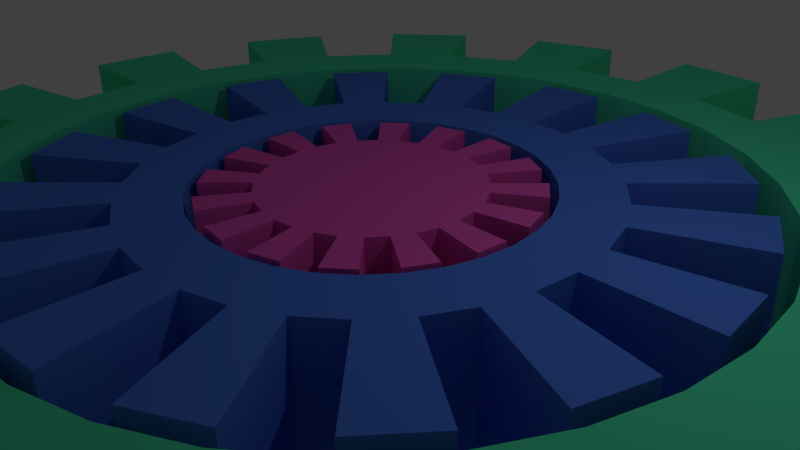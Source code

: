 # Source: gears1.blend  (saved by Blender 2.69.0; exported with 4.5.12 LTS)
import bpy
from mathutils import Matrix  # noqa: F401  (used for matrix-valued properties, if any)

bpy.ops.wm.read_factory_settings(use_empty=True)
scene = bpy.context.scene
scene.name = 'Scene'

# ---- collections
col_collection_1 = bpy.data.collections.new('Collection 1'); scene.collection.children.link(col_collection_1)

# ---- materials (node trees are filled in below, after node groups)
mat_pinktransparent = bpy.data.materials.new('PinkTransparent')
mat_pinktransparent.alpha_threshold = 0.0
mat_pinktransparent.use_transparent_shadow = False
mat_pinktransparent.diffuse_color = (0.8, 0.1067, 0.5327, 1.0)
mat_pinktransparent.specular_color = (0.9092, 1.0, 0.1106)
mat_pinktransparent.roughness = 0.5
mat_pinktransparent.specular_intensity = 0.4895
mat_pinktransparent.line_color = (0.0, 0.0, 0.0, 0.4737)
mat_bluetransparent = bpy.data.materials.new('BlueTransparent')
mat_bluetransparent.alpha_threshold = 0.0
mat_bluetransparent.use_transparent_shadow = False
mat_bluetransparent.diffuse_color = (0.08152, 0.2107, 0.8, 1.0)
mat_bluetransparent.roughness = 0.5
mat_bluetransparent.line_color = (0.0, 0.0, 0.0, 0.6)
mat_seagreentransparent = bpy.data.materials.new('SeaGreenTransparent')
mat_seagreentransparent.alpha_threshold = 0.0
mat_seagreentransparent.use_transparent_shadow = False
mat_seagreentransparent.diffuse_color = (0.08287, 0.8, 0.4369, 1.0)
mat_seagreentransparent.roughness = 0.5
mat_seagreentransparent.line_color = (0.0, 0.0, 0.0, 0.4105)

# ---- material node trees

# ---- world
world_world = bpy.data.worlds.new('World'); scene.world = world_world
world_world.color = (0.05088, 0.05088, 0.05088)
world_world.use_sun_shadow = False
world_world.sun_shadow_jitter_overblur = 0.0
world_world.cycles.sampling_method = 'MANUAL'
world_world.cycles.sample_map_resolution = 256

# ---- cameras
cam_camera = bpy.data.cameras.new('Camera')
cam_camera.clip_end = 100.0
cam_camera.lens = 35.0
cam_camera.sensor_width = 32.0
cam_camera.sensor_height = 18.0
cam_camera.ortho_scale = 7.314
cam_camera.dof.focus_distance = 0.0
cam_camera.dof.aperture_fstop = 128.0

# ---- lights
light_lamp = bpy.data.lights.new('Lamp', 'POINT')
light_lamp.transmission_factor = 0.0
light_lamp.cutoff_distance = 30.0
light_lamp.energy = 100.0
light_lamp.shadow_buffer_clip_start = 1.001
light_lamp.shadow_soft_size = 0.1
light_lamp.shadow_maximum_resolution = 0.006
light_lamp.use_absolute_resolution = True
light_lamp.cycles.use_multiple_importance_sampling = False

# ---- meshes
me_cylinder_002 = bpy.data.meshes.new('Cylinder.002')
me_cylinder_002.from_pydata([(0.0, 1.0, -1.0), (0.0, 1.0, 1.0), (0.1951, 0.9808, -1.0), (0.1951, 0.9808, 1.0), (0.3827, 0.9239, -1.0), (0.3827, 0.9239, 1.0), (0.5556, 0.8315, -1.0), (0.5556, 0.8315, 1.0), (0.7071, 0.7071, -1.0), (0.7071, 0.7071, 1.0), (0.8315, 0.5556, -1.0), (0.8315, 0.5556, 1.0), (0.9239, 0.3827, -1.0), (0.9239, 0.3827, 1.0), (0.9808, 0.1951, -1.0), (0.9808, 0.1951, 1.0), (1.0, 7.55e-08, -1.0), (1.0, 7.55e-08, 1.0), (0.9808, -0.1951, -1.0), (0.9808, -0.1951, 1.0), (0.9239, -0.3827, -1.0), (0.9239, -0.3827, 1.0), (0.8315, -0.5556, -1.0), (0.8315, -0.5556, 1.0), (0.7071, -0.7071, -1.0), (0.7071, -0.7071, 1.0), (0.5556, -0.8315, -1.0), (0.5556, -0.8315, 1.0), (0.3827, -0.9239, -1.0), (0.3827, -0.9239, 1.0), (0.1951, -0.9808, -1.0), (0.1951, -0.9808, 1.0), (-3.258e-07, -1.0, -1.0), (-3.258e-07, -1.0, 1.0), (-0.1951, -0.9808, -1.0), (-0.1951, -0.9808, 1.0), (-0.3827, -0.9239, -1.0), (-0.3827, -0.9239, 1.0), (-0.5556, -0.8315, -1.0), (-0.5556, -0.8315, 1.0), (-0.7071, -0.7071, -1.0), (-0.7071, -0.7071, 1.0), (-0.8315, -0.5556, -1.0), (-0.8315, -0.5556, 1.0), (-0.9239, -0.3827, -1.0), (-0.9239, -0.3827, 1.0), (-0.9808, -0.1951, -1.0), (-0.9808, -0.1951, 1.0), (-1.0, 9.656e-07, -1.0), (-1.0, 9.656e-07, 1.0), (-0.9808, 0.1951, -1.0), (-0.9808, 0.1951, 1.0), (-0.9239, 0.3827, -1.0), (-0.9239, 0.3827, 1.0), (-0.8315, 0.5556, -1.0), (-0.8315, 0.5556, 1.0), (-0.7071, 0.7071, -1.0), (-0.7071, 0.7071, 1.0), (-0.5556, 0.8315, -1.0), (-0.5556, 0.8315, 1.0), (-0.3827, 0.9239, -1.0), (-0.3827, 0.9239, 1.0), (-0.1951, 0.9808, -1.0), (-0.1951, 0.9808, 1.0), (-2.584e-08, 1.482, -1.0), (-2.584e-08, 1.482, 1.0), (0.2892, 1.454, -1.0), (0.2892, 1.454, 1.0), (0.5673, 1.37, -1.0), (0.5673, 1.37, 1.0), (0.8236, 1.233, -1.0), (0.8236, 1.233, 1.0), (1.048, 1.048, -1.0), (1.048, 1.048, 1.0), (1.233, 0.8236, -1.0), (1.233, 0.8236, 1.0), (1.37, 0.5673, -1.0), (1.37, 0.5673, 1.0), (1.454, 0.2892, -1.0), (1.454, 0.2892, 1.0), (1.482, -4.176e-08, -1.0), (1.482, -4.176e-08, 1.0), (1.454, -0.2892, -1.0), (1.454, -0.2892, 1.0), (1.37, -0.5673, -1.0), (1.37, -0.5673, 1.0), (1.233, -0.8236, -1.0), (1.233, -0.8236, 1.0), (1.048, -1.048, -1.0), (1.048, -1.048, 1.0), (0.8236, -1.233, -1.0), (0.8236, -1.233, 1.0), (0.5673, -1.37, -1.0), (0.5673, -1.37, 1.0), (0.2892, -1.454, -1.0), (0.2892, -1.454, 1.0), (-5.089e-07, -1.482, -1.0), (-5.089e-07, -1.482, 1.0), (-0.2892, -1.454, -1.0), (-0.2892, -1.454, 1.0), (-0.5673, -1.37, -1.0), (-0.5673, -1.37, 1.0), (-0.8236, -1.233, -1.0), (-0.8236, -1.233, 1.0), (-1.048, -1.048, -1.0), (-1.048, -1.048, 1.0), (-1.233, -0.8236, -1.0), (-1.233, -0.8236, 1.0), (-1.37, -0.5673, -1.0), (-1.37, -0.5673, 1.0), (-1.454, -0.2892, -1.0), (-1.454, -0.2892, 1.0), (-1.482, 1.278e-06, -1.0), (-1.482, 1.278e-06, 1.0), (-1.454, 0.2892, -1.0), (-1.454, 0.2892, 1.0), (-1.37, 0.5673, -1.0), (-1.37, 0.5673, 1.0), (-1.233, 0.8236, -1.0), (-1.233, 0.8236, 1.0), (-1.048, 1.048, -1.0), (-1.048, 1.048, 1.0), (-0.8236, 1.233, -1.0), (-0.8236, 1.233, 1.0), (-0.5673, 1.37, -1.0), (-0.5673, 1.37, 1.0), (-0.2892, 1.454, -1.0), (-0.2892, 1.454, 1.0)], [], [(3, 2, 66, 67), (2, 3, 5, 4), (41, 43, 107, 105), (6, 7, 9, 8), (18, 16, 80, 82), (10, 11, 13, 12), (56, 57, 121, 120), (14, 15, 17, 16), (47, 46, 110, 111), (18, 19, 21, 20), (21, 23, 87, 85), (22, 23, 25, 24), (36, 37, 101, 100), (26, 27, 29, 28), (62, 60, 124, 126), (30, 31, 33, 32), (0, 1, 65, 64), (34, 35, 37, 36), (27, 26, 90, 91), (38, 39, 41, 40), (42, 40, 104, 106), (42, 43, 45, 44), (16, 17, 81, 80), (46, 47, 49, 48), (7, 6, 70, 71), (50, 51, 53, 52), (45, 47, 111, 109), (54, 55, 57, 56), (22, 20, 84, 86), (58, 59, 61, 60), (3, 1, 63, 61, 59, 57, 55, 53, 51, 49, 47, 45, 43, 41, 39, 37, 35, 33, 31, 29, 27, 25, 23, 21, 19, 17, 15, 13, 11, 9, 7, 5), (62, 63, 1, 0), (60, 61, 125, 124), (0, 2, 4, 6, 8, 10, 12, 14, 16, 18, 20, 22, 24, 26, 28, 30, 32, 34, 36, 38, 40, 42, 44, 46, 48, 50, 52, 54, 56, 58, 60, 62), (64, 65, 67, 66), (68, 69, 71, 70), (72, 73, 75, 74), (76, 77, 79, 78), (80, 81, 83, 82), (84, 85, 87, 86), (88, 89, 91, 90), (92, 93, 95, 94), (96, 97, 99, 98), (100, 101, 103, 102), (104, 105, 107, 106), (108, 109, 111, 110), (112, 113, 115, 114), (116, 117, 119, 118), (120, 121, 123, 122), (124, 125, 127, 126), (61, 63, 127, 125), (12, 13, 77, 76), (38, 36, 100, 102), (23, 22, 86, 87), (58, 56, 120, 122), (32, 33, 97, 96), (43, 42, 106, 107), (17, 19, 83, 81), (52, 53, 117, 116), (63, 62, 126, 127), (37, 39, 103, 101), (14, 12, 76, 78), (57, 59, 123, 121), (8, 9, 73, 72), (34, 32, 96, 98), (19, 18, 82, 83), (54, 52, 116, 118), (28, 29, 93, 92), (13, 15, 79, 77), (39, 38, 102, 103), (48, 49, 113, 112), (59, 58, 122, 123), (10, 8, 72, 74), (33, 35, 99, 97), (53, 55, 119, 117), (4, 5, 69, 68), (30, 28, 92, 94), (15, 14, 78, 79), (50, 48, 112, 114), (24, 25, 89, 88), (9, 11, 75, 73), (35, 34, 98, 99), (44, 45, 109, 108), (55, 54, 118, 119), (6, 4, 68, 70), (29, 31, 95, 93), (2, 0, 64, 66), (26, 24, 88, 90), (49, 51, 115, 113), (11, 10, 74, 75), (20, 21, 85, 84), (46, 44, 108, 110), (5, 7, 71, 69), (31, 30, 94, 95), (40, 41, 105, 104), (1, 3, 67, 65), (25, 27, 91, 89), (51, 50, 114, 115)])
me_cylinder_002.materials.append(mat_pinktransparent)
me_cylinder_002.use_remesh_preserve_volume = False
me_cylinder_002.use_remesh_preserve_attributes = False
me_cylinder_002.use_mirror_vertex_groups = False
me_cylinder_002.update()
me_cylinder_001 = bpy.data.meshes.new('Cylinder.001')
me_cylinder_001.from_pydata([(0.1951, 0.9808, -1.0), (0.0, 1.0, -1.0), (0.0, 1.0, 1.0), (0.1951, 0.9808, 1.0), (-0.1951, 0.9808, -1.0), (0.0, 1.0, -1.0), (-0.1951, 0.9808, 1.0), (0.1951, 0.9808, 1.0), (-0.1951, 0.9808, -1.0), (-0.3827, 0.9239, -1.0), (0.0, 1.0, 1.0), (-0.3827, 0.9239, 1.0), (0.1951, 0.9808, -1.0), (0.3827, 0.9239, 1.0), (-0.1951, 0.9808, 1.0), (0.3827, 0.9239, -1.0), (-2.787e-08, 1.52, 1.0), (-2.787e-08, 1.52, -1.0), (-0.2966, 1.491, -1.0), (0.3827, 0.9239, 1.0), (0.2966, 1.491, -1.0), (0.2966, 1.491, 1.0), (0.5818, 1.405, 1.0), (-0.2966, 1.491, 1.0), (-0.5556, 0.8315, -1.0), (-0.3827, 0.9239, -1.0), (-0.5556, 0.8315, 1.0), (0.3827, 0.9239, -1.0), (0.5818, 1.405, -1.0), (0.5556, 0.8315, -1.0), (-0.5556, 0.8315, -1.0), (-0.3827, 0.9239, 1.0), (0.5556, 0.8315, 1.0), (-0.7071, 0.7071, -1.0), (-0.5556, 0.8315, 1.0), (-0.5818, 1.405, 1.0), (-0.5818, 1.405, -1.0), (-0.8447, 1.264, -1.0), (-0.7071, 0.7071, 1.0), (0.5556, 0.8315, 1.0), (0.7071, 0.7071, -1.0), (0.1895, 0.7071, -1.0), (0.1434, 0.7211, -1.0), (-0.1434, 0.7211, -1.0), (-0.1895, 0.7071, -1.0), (0.0, 0.7352, -1.0), (-0.8447, 1.264, 1.0), (0.1895, 0.7071, 1.0), (0.7071, 0.7071, 1.0), (0.1434, 0.7211, 1.0), (-0.1895, 0.7071, 1.0), (-0.1434, 0.7211, 1.0), (0.0, 0.7352, 1.0), (0.5556, 0.8315, -1.0), (0.7071, 0.7071, 1.0), (0.2814, 0.6792, -1.0), (0.3036, 0.6674, -1.0), (-0.428, 0.5953, -1.0), (-0.8315, 0.5556, -1.0), (-0.4085, 0.6113, -1.0), (-0.2814, 0.6793, -1.0), (-0.7071, 0.7071, -1.0), (-0.8315, 0.5556, 1.0), (-0.428, 0.5953, 1.0), (-0.4085, 0.6113, 1.0), (-0.2814, 0.6793, 1.0), (0.2814, 0.6792, 1.0), (0.3036, 0.6674, 1.0), (0.8447, 1.264, -1.0), (0.8447, 1.264, 1.0), (1.075, 1.075, 1.0), (0.7071, 0.7071, -1.0), (0.8315, 0.5556, -1.0), (0.4764, 0.5556, -1.0), (0.4085, 0.6113, -1.0), (-0.4764, 0.5556, -1.0), (-0.8315, 0.5556, -1.0), (-0.7071, 0.7071, 1.0), (-0.4764, 0.5556, 1.0), (0.4764, 0.5556, 1.0), (0.8315, 0.5556, 1.0), (0.4085, 0.6113, 1.0), (1.075, 1.075, -1.0), (0.5144, 0.5243, -1.0), (-0.6068, 0.4139, -1.0), (-0.9239, 0.3827, -1.0), (-0.5199, 0.5199, -1.0), (-0.8315, 0.5556, 1.0), (-1.075, 1.075, 1.0), (-1.075, 1.075, -1.0), (-1.264, 0.8447, -1.0), (-0.9239, 0.3827, 1.0), (-0.6068, 0.4139, 1.0), (-0.5199, 0.5199, 1.0), (0.5144, 0.5243, 1.0), (0.8315, 0.5556, 1.0), (0.9239, 0.3827, -1.0), (0.6251, 0.3827, -1.0), (0.6113, 0.4085, -1.0), (0.5199, 0.5199, -1.0), (-0.6113, 0.4085, -1.0), (-0.6251, 0.3827, -1.0), (-1.264, 0.8447, 1.0), (-0.6251, 0.3827, 1.0), (-0.6113, 0.4085, 1.0), (0.6251, 0.3827, 1.0), (0.9239, 0.3827, 1.0), (0.6113, 0.4085, 1.0), (0.5199, 0.5199, 1.0), (0.8315, 0.5556, -1.0), (0.9239, 0.3827, 1.0), (0.64, 0.3547, -1.0), (-0.6969, 0.223, -1.0), (-0.9808, 0.1951, -1.0), (-0.6792, 0.2814, -1.0), (-0.9239, 0.3827, -1.0), (-0.9808, 0.1951, 1.0), (-0.6969, 0.223, 1.0), (-0.6792, 0.2814, 1.0), (0.64, 0.3547, 1.0), (1.264, 0.8447, -1.0), (1.264, 0.8447, 1.0), (1.405, 0.5818, 1.0), (0.9239, 0.3827, -1.0), (0.9808, 0.1951, -1.0), (0.7054, 0.1951, -1.0), (0.6792, 0.2814, -1.0), (-0.7054, 0.1951, -1.0), (-0.9808, 0.1951, -1.0), (-0.9239, 0.3827, 1.0), (-0.7054, 0.1951, 1.0), (0.7054, 0.1951, 1.0), (0.9808, 0.1951, 1.0), (0.6792, 0.2814, 1.0), (1.405, 0.5818, -1.0), (0.7134, 0.1688, -1.0), (-0.7326, 0.02634, -1.0), (-1.0, 9.656e-07, -1.0), (-0.7211, 0.1434, -1.0), (-0.9808, 0.1951, 1.0), (-1.405, 0.5818, 1.0), (-1.405, 0.5818, -1.0), (-1.491, 0.2966, -1.0), (-1.0, 9.656e-07, 1.0), (-0.7326, 0.02634, 1.0), (-0.7211, 0.1434, 1.0), (0.7134, 0.1688, 1.0), (0.9808, 0.1951, 1.0), (1.0, 7.55e-08, -1.0), (0.7352, 1.933e-07, -1.0), (0.7211, 0.1434, -1.0), (-0.7352, 8.478e-07, -1.0), (-1.491, 0.2966, 1.0), (-0.7352, 8.478e-07, 1.0), (0.7352, 1.933e-07, 1.0), (1.0, 7.55e-08, 1.0), (0.7211, 0.1434, 1.0), (0.9808, 0.1951, -1.0), (1.0, 7.55e-08, 1.0), (0.7326, -0.02633, -1.0), (0.7352, 5.551e-08, -1.0), (-0.9808, -0.1951, -1.0), (-0.7211, -0.1434, -1.0), (-0.7134, -0.1688, -1.0), (-0.7352, 7.099e-07, -1.0), (-1.0, 9.656e-07, -1.0), (-0.9808, -0.1951, 1.0), (-0.7134, -0.1688, 1.0), (-0.7211, -0.1434, 1.0), (-0.7352, 7.099e-07, 1.0), (0.7352, 5.551e-08, 1.0), (0.7326, -0.02633, 1.0), (1.491, 0.2966, -1.0), (1.491, 0.2966, 1.0), (1.52, -5.097e-08, 1.0), (1.0, 7.55e-08, -1.0), (0.9808, -0.1951, -1.0), (0.7211, -0.1434, -1.0), (0.7054, -0.1951, -1.0), (-0.7054, -0.1951, -1.0), (-0.9808, -0.1951, -1.0), (-1.0, 9.656e-07, 1.0), (-0.7054, -0.1951, 1.0), (0.9808, -0.1951, 1.0), (0.7211, -0.1434, 1.0), (0.7054, -0.1951, 1.0), (1.52, -5.097e-08, -1.0), (0.6969, -0.223, -1.0), (-0.9239, -0.3827, -1.0), (-0.6793, -0.2814, -1.0), (-0.64, -0.3547, -1.0), (-0.9808, -0.1951, 1.0), (-1.52, 1.302e-06, 1.0), (-1.52, 1.302e-06, -1.0), (-1.491, -0.2966, -1.0), (-0.9239, -0.3827, 1.0), (-0.6793, -0.2814, 1.0), (-0.64, -0.3547, 1.0), (0.6969, -0.223, 1.0), (0.9808, -0.1951, 1.0), (0.9239, -0.3827, -1.0), (0.6251, -0.3827, -1.0), (0.6793, -0.2814, -1.0), (-0.6251, -0.3827, -1.0), (-1.491, -0.2966, 1.0), (-0.6251, -0.3827, 1.0), (0.9239, -0.3827, 1.0), (0.6793, -0.2814, 1.0), (0.6251, -0.3827, 1.0), (0.9808, -0.1951, -1.0), (0.9239, -0.3827, 1.0), (0.6113, -0.4085, -1.0), (0.6068, -0.4139, -1.0), (-0.8315, -0.5556, -1.0), (-0.6113, -0.4085, -1.0), (-0.5199, -0.5199, -1.0), (-0.5144, -0.5243, -1.0), (-0.9239, -0.3827, -1.0), (-0.8315, -0.5556, 1.0), (-0.6113, -0.4085, 1.0), (-0.5144, -0.5243, 1.0), (-0.5199, -0.5199, 1.0), (0.6113, -0.4085, 1.0), (0.6068, -0.4139, 1.0), (1.491, -0.2966, -1.0), (1.491, -0.2966, 1.0), (1.405, -0.5818, 1.0), (0.9239, -0.3827, -1.0), (0.8315, -0.5556, -1.0), (0.5199, -0.5199, -1.0), (0.4764, -0.5556, -1.0), (-0.4764, -0.5556, -1.0), (-0.8315, -0.5556, -1.0), (-0.9239, -0.3827, 1.0), (-0.4764, -0.5556, 1.0), (0.8315, -0.5556, 1.0), (0.5199, -0.5199, 1.0), (0.4764, -0.5556, 1.0), (1.405, -0.5818, -1.0), (0.428, -0.5953, -1.0), (-0.7071, -0.7071, -1.0), (-0.4085, -0.6113, -1.0), (-0.3036, -0.6674, -1.0), (-0.8315, -0.5556, 1.0), (-1.405, -0.5818, 1.0), (-1.405, -0.5818, -1.0), (-1.264, -0.8447, -1.0), (-0.7071, -0.7071, 1.0), (-0.3036, -0.6674, 1.0), (-0.4085, -0.6113, 1.0), (0.428, -0.5953, 1.0), (0.8315, -0.5556, 1.0), (0.7071, -0.7071, -1.0), (0.4085, -0.6113, -1.0), (0.1895, -0.7071, -1.0), (0.2814, -0.6793, -1.0), (-0.2814, -0.6792, -1.0), (-0.1895, -0.7071, -1.0), (-1.264, -0.8447, 1.0), (-0.1895, -0.7071, 1.0), (-0.2814, -0.6792, 1.0), (0.7071, -0.7071, 1.0), (0.4085, -0.6113, 1.0), (0.2814, -0.6793, 1.0), (0.1895, -0.7071, 1.0), (0.8315, -0.5556, -1.0), (0.7071, -0.7071, 1.0), (-0.5556, -0.8315, -1.0), (-0.1434, -0.7211, -1.0), (0.1434, -0.7211, -1.0), (-2.396e-07, -0.7352, -1.0), (-0.7071, -0.7071, -1.0), (-0.5556, -0.8315, 1.0), (-0.1434, -0.7211, 1.0), (0.1434, -0.7211, 1.0), (-2.396e-07, -0.7352, 1.0), (1.264, -0.8447, -1.0), (1.264, -0.8447, 1.0), (1.075, -1.075, 1.0), (0.7071, -0.7071, -1.0), (0.5556, -0.8315, -1.0), (-0.5556, -0.8315, -1.0), (-0.7071, -0.7071, 1.0), (0.5556, -0.8315, 1.0), (1.075, -1.075, -1.0), (-0.3827, -0.9239, -1.0), (-0.5556, -0.8315, 1.0), (-1.075, -1.075, 1.0), (-1.075, -1.075, -1.0), (-0.8447, -1.264, -1.0), (-0.3827, -0.9239, 1.0), (0.5556, -0.8315, 1.0), (0.3827, -0.9239, -1.0), (-0.8447, -1.264, 1.0), (0.3827, -0.9239, 1.0), (0.5556, -0.8315, -1.0), (0.3827, -0.9239, 1.0), (-0.1951, -0.9808, -1.0), (-0.3827, -0.9239, -1.0), (-0.1951, -0.9808, 1.0), (0.8447, -1.264, -1.0), (0.8447, -1.264, 1.0), (0.5818, -1.405, 1.0), (0.3827, -0.9239, -1.0), (0.1951, -0.9808, -1.0), (-0.1951, -0.9808, -1.0), (-0.3827, -0.9239, 1.0), (0.1951, -0.9808, 1.0), (0.5818, -1.405, -1.0), (-3.258e-07, -1.0, -1.0), (-0.1951, -0.9808, 1.0), (-0.5818, -1.405, 1.0), (-0.5818, -1.405, -1.0), (-0.2966, -1.491, -1.0), (-3.258e-07, -1.0, 1.0), (0.1951, -0.9808, 1.0), (0.1951, -0.9808, -1.0), (-0.2966, -1.491, 1.0), (-3.258e-07, -1.0, 1.0), (-3.258e-07, -1.0, -1.0), (0.2966, -1.491, -1.0), (0.2966, -1.491, 1.0), (-5.233e-07, -1.52, 1.0), (-5.233e-07, -1.52, -1.0)], [], [(0, 1, 2, 3), (195, 217, 233), (195, 188, 217), (19, 32, 29, 15), (183, 206, 210), (183, 210, 199), (48, 80, 72, 40), (297, 299, 310), (297, 310, 305), (106, 132, 124, 96), (9, 30, 25), (9, 24, 30), (155, 183, 176, 148), (261, 252, 279), (261, 279, 266), (206, 235, 228, 200), (240, 281, 271), (240, 267, 281), (261, 283, 280, 252), (124, 147, 157), (124, 132, 147), (294, 307, 304, 292), (6, 10, 14), (6, 2, 10), (314, 299, 297, 309), (19, 15, 27), (19, 27, 13), (290, 272, 267, 285), (218, 233, 243), (218, 195, 233), (247, 218, 213, 240), (200, 209, 227), (200, 176, 209), (195, 166, 161, 188), (24, 26, 34), (24, 34, 30), (143, 116, 113, 137), (143, 165, 181), (143, 137, 165), (91, 62, 58, 85), (235, 261, 266), (235, 266, 251), (38, 26, 24, 33), (267, 272, 286), (267, 286, 281), (3, 2, 6), (3, 6, 11), (3, 11, 19), (11, 26, 19), (26, 32, 19), (26, 38, 32), (52, 49, 32), (32, 38, 51, 52), (38, 50, 51), (47, 48, 32, 49), (67, 48, 66), (48, 47, 66), (38, 64, 65), (65, 50, 38), (38, 62, 63, 64), (79, 80, 48, 81), (48, 67, 81), (62, 78, 63), (94, 80, 79), (62, 93, 78), (62, 91, 92, 93), (80, 108, 107), (80, 94, 108), (105, 106, 80, 107), (91, 104, 92), (91, 103, 104), (119, 106, 105), (91, 116, 117, 118), (118, 103, 91), (106, 119, 133), (131, 132, 106, 133), (116, 130, 117), (146, 132, 131), (116, 145, 130), (116, 143, 144, 145), (132, 146, 156), (154, 155, 132, 156), (143, 153, 144), (155, 154, 170), (170, 171, 155), (166, 168, 169), (153, 143, 166, 169), (166, 167, 168), (185, 183, 184), (183, 155, 171, 184), (166, 182, 167), (198, 183, 185), (195, 197, 196), (182, 166, 195, 196), (206, 183, 198, 207), (207, 208, 206), (195, 205, 197), (223, 206, 222), (206, 208, 222), (218, 221, 219), (218, 220, 221), (205, 195, 218, 219), (237, 235, 236), (235, 206, 223, 236), (218, 234, 220), (250, 235, 237), (247, 249, 234, 218), (247, 248, 249), (261, 262, 263), (263, 264, 261), (261, 235, 250, 262), (247, 260, 248), (247, 259, 260), (272, 261, 274, 275), (275, 273, 272), (261, 264, 274), (259, 247, 272, 273), (272, 283, 261), (272, 290, 283), (290, 294, 283), (290, 299, 294), (299, 307, 294), (299, 314, 307), (1, 8, 5), (1, 4, 8), (11, 6, 4, 9), (1, 0, 4), (0, 9, 4), (0, 15, 9), (15, 24, 9), (15, 29, 24), (29, 33, 24), (29, 42, 45), (43, 33, 29, 45), (43, 44, 33), (29, 40, 41, 42), (33, 60, 59), (33, 44, 60), (57, 58, 33, 59), (40, 56, 55), (55, 41, 40), (75, 58, 57), (40, 72, 73, 74), (74, 56, 40), (58, 75, 86), (84, 85, 58, 86), (72, 83, 73), (85, 84, 100), (100, 101, 85), (72, 98, 99), (99, 83, 72), (72, 96, 97, 98), (112, 113, 85, 114), (85, 101, 114), (96, 111, 97), (127, 113, 112), (96, 126, 111), (96, 124, 125, 126), (113, 127, 138), (136, 137, 113, 138), (124, 135, 125), (151, 137, 136), (124, 150, 135), (124, 148, 149, 150), (161, 164, 162), (161, 137, 151, 164), (162, 163, 161), (148, 160, 149), (148, 159, 160), (179, 161, 163), (176, 178, 177), (159, 148, 176, 177), (190, 188, 189), (188, 161, 179, 189), (176, 187, 178), (203, 188, 190), (200, 202, 187, 176), (200, 201, 202), (213, 214, 215), (215, 216, 213), (213, 188, 203, 214), (200, 212, 211), (211, 201, 200), (231, 213, 216), (228, 230, 229), (212, 200, 228, 229), (240, 213, 231, 241), (241, 242, 240), (228, 239, 230), (240, 242, 256), (256, 257, 240), (252, 255, 253), (252, 254, 255), (239, 228, 252, 253), (267, 270, 269, 252), (267, 268, 270), (269, 254, 252), (267, 240, 257, 268), (252, 280, 267), (280, 285, 267), (280, 292, 285), (292, 297, 285), (292, 304, 297), (304, 309, 297), (279, 265, 276, 284), (34, 31, 35, 46), (217, 245, 244, 233), (39, 54, 70, 69), (315, 321, 320, 316), (139, 129, 140, 152), (175, 157, 172, 186), (298, 312, 311, 306), (251, 277, 276, 265), (30, 37, 36, 25), (243, 233, 244, 258), (53, 68, 82, 71), (303, 308, 302, 296), (128, 142, 141, 115), (147, 173, 172, 157), (310, 306, 311, 317), (58, 62, 87), (58, 87, 76), (272, 282, 286), (272, 247, 282), (148, 157, 175), (148, 124, 157), (26, 31, 34), (26, 11, 31), (285, 305, 298), (285, 297, 305), (72, 95, 109), (72, 80, 95), (206, 200, 227), (206, 227, 210), (33, 76, 61), (33, 58, 76), (304, 315, 316), (304, 307, 315), (132, 155, 158), (132, 158, 147), (247, 271, 282), (247, 240, 271), (113, 116, 139), (113, 139, 128), (11, 25, 31), (11, 9, 25), (96, 109, 123), (96, 72, 109), (299, 306, 310), (299, 290, 306), (62, 77, 87), (62, 38, 77), (29, 39, 53), (29, 32, 39), (309, 316, 319), (309, 304, 316), (155, 148, 175), (155, 175, 158), (85, 128, 115), (85, 113, 128), (2, 5, 10), (2, 1, 5), (280, 291, 295), (280, 283, 291), (80, 106, 110), (80, 110, 95), (290, 298, 306), (290, 285, 298), (161, 166, 191), (161, 191, 180), (38, 61, 77), (38, 33, 61), (40, 53, 71), (40, 29, 53), (307, 318, 315), (307, 314, 318), (0, 7, 12), (0, 3, 7), (292, 295, 303), (292, 280, 295), (116, 129, 139), (116, 91, 129), (106, 96, 123), (106, 123, 110), (228, 251, 265), (228, 235, 251), (137, 180, 165), (137, 161, 180), (32, 48, 54), (32, 54, 39), (314, 319, 318), (314, 309, 319), (213, 218, 243), (213, 243, 232), (91, 115, 129), (91, 85, 115), (15, 12, 27), (15, 0, 12), (283, 294, 296), (283, 296, 291), (4, 6, 14), (4, 14, 8), (252, 265, 279), (252, 228, 265), (166, 181, 191), (166, 143, 181), (48, 40, 71), (48, 71, 54), (176, 199, 209), (176, 183, 199), (188, 232, 217), (188, 213, 232), (294, 292, 303), (294, 303, 296), (3, 19, 13), (3, 13, 7), (21, 22, 28, 20), (69, 70, 82, 68), (121, 122, 134, 120), (173, 174, 186, 172), (225, 226, 238, 224), (277, 278, 284, 276), (301, 302, 308, 300), (321, 322, 323, 320), (317, 311, 312, 313), (293, 287, 288, 289), (258, 244, 245, 246), (204, 192, 193, 194), (152, 140, 141, 142), (102, 88, 89, 90), (46, 35, 36, 37), (23, 16, 17, 18), (5, 17, 16, 10), (286, 293, 289, 281), (115, 141, 140, 129), (158, 174, 173, 147), (319, 316, 320, 323), (71, 82, 70, 54), (191, 204, 194, 180), (25, 36, 35, 31), (266, 278, 277, 251), (7, 21, 20, 12), (271, 281, 289, 288), (87, 102, 90, 76), (175, 186, 174, 158), (318, 322, 321, 315), (95, 121, 120, 109), (180, 194, 193, 165), (14, 23, 18, 8), (279, 284, 278, 266), (12, 20, 28, 27), (282, 287, 293, 286), (76, 90, 89, 61), (199, 225, 224, 209), (319, 323, 322, 318), (109, 120, 134, 123), (191, 181, 192, 204), (8, 18, 17, 5), (291, 301, 300, 295), (7, 13, 22, 21), (271, 288, 287, 282), (87, 77, 88, 102), (209, 224, 238, 227), (310, 317, 313, 305), (165, 193, 192, 181), (95, 110, 122, 121), (14, 10, 16, 23), (303, 295, 300, 308), (243, 258, 246, 232), (27, 28, 22, 13), (61, 89, 88, 77), (199, 210, 226, 225), (305, 313, 312, 298), (123, 134, 122, 110), (139, 152, 142, 128), (296, 302, 301, 291), (39, 69, 68, 53), (232, 246, 245, 217), (34, 46, 37, 30), (227, 238, 226, 210), (42, 49, 52, 45), (42, 41, 47, 49), (41, 55, 66, 47), (55, 56, 67, 66), (56, 74, 81, 67), (83, 99, 94, 79), (99, 108, 94), (79, 81, 73, 83), (81, 74, 73), (98, 107, 108, 99), (97, 119, 105, 98), (111, 133, 119, 97), (105, 107, 98), (111, 126, 133), (135, 150, 146, 131), (131, 133, 125, 135), (150, 156, 146), (133, 126, 125), (149, 160, 154, 156), (160, 170, 154), (156, 150, 149), (160, 159, 171, 170), (159, 177, 184, 171), (178, 187, 185, 177), (187, 202, 198, 185), (185, 184, 177), (202, 207, 198), (201, 211, 208, 207), (211, 222, 208), (207, 202, 201), (211, 212, 223, 222), (212, 229, 236, 223), (230, 239, 250, 237), (239, 253, 262, 250), (237, 236, 229, 230), (255, 263, 262, 253), (254, 269, 264, 263), (269, 274, 264), (263, 255, 254), (270, 275, 274, 269), (268, 273, 275, 270), (268, 257, 259, 273), (257, 256, 260, 259), (242, 241, 248, 260), (260, 256, 242), (241, 249, 248), (216, 221, 220, 231), (216, 215, 221), (234, 249, 231, 220), (249, 241, 231), (214, 219, 221, 215), (203, 197, 205, 214), (190, 196, 197, 203), (205, 219, 214), (190, 189, 196), (163, 162, 167, 182), (182, 196, 179, 163), (162, 168, 167), (196, 189, 179), (164, 169, 168, 162), (164, 151, 153, 169), (151, 136, 144, 153), (136, 138, 145, 144), (127, 117, 130, 138), (112, 118, 117, 127), (130, 145, 138), (112, 114, 118), (101, 100, 103, 118), (100, 104, 103), (118, 114, 101), (100, 84, 92, 104), (84, 86, 93, 92), (57, 64, 63, 78), (78, 86, 75, 57), (57, 59, 64), (78, 93, 86), (60, 65, 64, 59), (51, 43, 45, 52), (44, 43, 50, 65), (43, 51, 50), (65, 60, 44)])
me_cylinder_001.materials.append(mat_bluetransparent)
me_cylinder_001.use_remesh_preserve_volume = False
me_cylinder_001.use_remesh_preserve_attributes = False
me_cylinder_001.use_mirror_vertex_groups = False
me_cylinder_001.update()
me_cylinder = bpy.data.meshes.new('Cylinder')
me_cylinder.from_pydata([(-1.043, 0.6972, 1.0), (-1.159, 0.4803, 1.0), (-0.9239, 0.3827, 1.0), (-0.8315, 0.5556, 1.0), (-1.159, 0.4803, -1.0), (-0.9239, 0.3827, -1.0), (-0.7449, 0.4003, 1.0), (-0.7066, 0.4721, 1.0), (-0.6381, 0.5556, 1.0), (-0.8315, 0.5556, -1.0), (-1.043, 0.6972, -1.0), (-0.9808, 0.1951, -1.0), (-0.9808, 0.1951, 1.0), (-0.6211, 0.5763, 1.0), (-0.7544, 0.3827, 1.0), (-0.7071, 0.7071, -1.0), (-0.7071, 0.7071, 1.0), (-0.7449, 0.4003, -1.0), (-0.6381, 0.5556, -1.0), (-0.7066, 0.4721, -1.0), (-0.8198, 0.211, -1.0), (-0.7851, 0.3252, -1.0), (-0.7544, 0.3827, -1.0), (-1.231, 0.2448, 1.0), (-1.231, 0.2448, -1.0), (-0.8198, 0.211, 1.0), (-0.7851, 0.3252, 1.0), (-0.6009, 0.6009, 1.0), (-0.4721, 0.7066, 1.0), (-0.4711, 0.7071, 1.0), (-0.6211, 0.5763, -1.0), (-0.6009, 0.6009, -1.0), (-0.4711, 0.7071, -1.0), (-0.4721, 0.7066, -1.0), (-0.8874, 0.8874, -1.0), (-0.8874, 0.8874, 1.0), (-0.8246, 0.1951, -1.0), (-1.255, 1.131e-06, 1.0), (-1.0, 9.656e-07, 1.0), (-1.0, 9.656e-07, -1.0), (-1.255, 1.131e-06, -1.0), (-0.8246, 0.1951, 1.0), (-0.4178, 0.7356, 1.0), (-0.4178, 0.7356, -1.0), (-0.6972, 1.044, -1.0), (-0.5556, 0.8315, -1.0), (-0.5556, 0.8315, 1.0), (-0.6972, 1.044, 1.0), (-0.8483, 0.01494, -1.0), (-0.8335, 0.1658, -1.0), (-0.8483, 0.01494, 1.0), (-0.8335, 0.1658, 1.0), (-0.3252, 0.7851, 1.0), (-0.1723, 0.8315, 1.0), (-0.1723, 0.8315, -1.0), (-0.3252, 0.7851, -1.0), (-0.8498, 8.987e-07, -1.0), (-0.9808, -0.1951, -1.0), (-0.9808, -0.1951, 1.0), (-0.8498, 8.987e-07, 1.0), (0.1723, 0.8315, 1.0), (0.5556, 0.8315, 1.0), (0.3827, 0.9239, 1.0), (0.1658, 0.8335, 1.0), (-0.1658, 0.8335, 1.0), (0.0, 0.8498, 1.0), (0.3827, 0.9239, -1.0), (0.5556, 0.8315, -1.0), (0.1723, 0.8315, -1.0), (0.1658, 0.8335, -1.0), (-0.1658, 0.8335, -1.0), (0.0, 0.8498, -1.0), (-0.3827, 0.9239, -1.0), (-0.3827, 0.9239, 1.0), (-0.8335, -0.1658, -1.0), (-0.8291, -0.1801, -1.0), (-0.8498, 8.205e-07, -1.0), (-1.231, -0.2448, 1.0), (-1.231, -0.2448, -1.0), (-0.8291, -0.1801, 1.0), (-0.8335, -0.1658, 1.0), (-0.8498, 8.205e-07, 1.0), (0.2663, 0.803, 1.0), (0.6972, 1.044, 1.0), (0.4803, 1.159, 1.0), (0.4803, 1.159, -1.0), (0.6972, 1.044, -1.0), (0.2663, 0.803, -1.0), (-0.4803, 1.159, -1.0), (-0.4803, 1.159, 1.0), (-0.8246, -0.1951, -1.0), (-1.159, -0.4803, 1.0), (-0.9239, -0.3827, 1.0), (-0.9239, -0.3827, -1.0), (-1.159, -0.4803, -1.0), (-0.8246, -0.1951, 1.0), (0.1951, 0.9808, 1.0), (0.4711, 0.7071, 1.0), (0.7071, 0.7071, 1.0), (0.3252, 0.7851, 1.0), (0.1951, 0.9808, -1.0), (0.7071, 0.7071, -1.0), (0.4711, 0.7071, -1.0), (0.3252, 0.7851, -1.0), (-0.2448, 1.231, -1.0), (-0.1951, 0.9808, -1.0), (-0.2448, 1.231, 1.0), (-0.1951, 0.9808, 1.0), (-0.7851, -0.3252, -1.0), (-0.7628, -0.3668, -1.0), (-0.7851, -0.3252, 1.0), (-0.7628, -0.3668, 1.0), (0.4721, 0.7066, 1.0), (0.4967, 0.6864, 1.0), (0.4967, 0.6864, -1.0), (0.4721, 0.7066, -1.0), (-0.7544, -0.3827, -1.0), (-0.8315, -0.5556, -1.0), (-0.8315, -0.5556, 1.0), (-0.7544, -0.3827, 1.0), (0.2448, 1.231, 1.0), (0.2448, 1.231, -1.0), (0.0, 1.0, 1.0), (0.6381, 0.5556, 1.0), (0.8315, 0.5556, 1.0), (0.6009, 0.6009, 1.0), (0.8874, 0.8874, -1.0), (0.8874, 0.8874, 1.0), (0.0, 1.0, -1.0), (0.8315, 0.5556, -1.0), (0.6381, 0.5556, -1.0), (0.6009, 0.6009, -1.0), (-0.7066, -0.4721, -1.0), (-0.6525, -0.5379, -1.0), (-1.044, -0.6972, 1.0), (-1.044, -0.6972, -1.0), (-0.6525, -0.5379, 1.0), (-0.7066, -0.4721, 1.0), (-1.366e-08, 1.255, 1.0), (-1.366e-08, 1.255, -1.0), (0.6525, 0.5379, 1.0), (1.044, 0.6972, 1.0), (1.044, 0.6972, -1.0), (0.6525, 0.5379, -1.0), (-0.6381, -0.5556, -1.0), (-0.8874, -0.8874, 1.0), (-0.7071, -0.7071, 1.0), (-0.7071, -0.7071, -1.0), (-0.8874, -0.8874, -1.0), (-0.6381, -0.5556, 1.0), (0.7544, 0.3827, 1.0), (0.9239, 0.3827, 1.0), (0.7066, 0.4721, 1.0), (0.9239, 0.3827, -1.0), (0.7544, 0.3827, -1.0), (0.7066, 0.4721, -1.0), (-0.6009, -0.6009, -1.0), (-0.4967, -0.6864, -1.0), (-0.4967, -0.6864, 1.0), (-0.6009, -0.6009, 1.0), (0.7628, 0.3668, 1.0), (0.7628, 0.3668, -1.0), (-0.4721, -0.7066, -1.0), (-0.4711, -0.7071, -1.0), (-0.5556, -0.8315, -1.0), (-0.5556, -0.8315, 1.0), (-0.4721, -0.7066, 1.0), (-0.4711, -0.7071, 1.0), (0.8246, 0.1951, 1.0), (0.9808, 0.1951, 1.0), (0.7851, 0.3252, 1.0), (1.159, 0.4803, -1.0), (1.159, 0.4803, 1.0), (0.9808, 0.1951, -1.0), (0.8246, 0.1951, -1.0), (0.7851, 0.3252, -1.0), (-0.3252, -0.7851, -1.0), (-0.2663, -0.803, -1.0), (-0.6972, -1.043, 1.0), (-0.6972, -1.043, -1.0), (-0.2663, -0.803, 1.0), (-0.3252, -0.7851, 1.0), (0.8291, 0.1802, 1.0), (1.231, 0.2448, 1.0), (1.231, 0.2448, -1.0), (0.8291, 0.1802, -1.0), (-0.1723, -0.8315, -1.0), (-0.4803, -1.159, 1.0), (-0.3827, -0.9239, 1.0), (-0.4803, -1.159, -1.0), (-0.3827, -0.9239, -1.0), (-0.1723, -0.8315, 1.0), (0.8498, 1.424e-07, 1.0), (1.0, 7.55e-08, 1.0), (0.8335, 0.1658, 1.0), (1.0, 7.55e-08, -1.0), (0.8498, 1.424e-07, -1.0), (0.8335, 0.1658, -1.0), (-0.1658, -0.8335, -1.0), (0.1658, -0.8335, -1.0), (0.1723, -0.8315, -1.0), (0.5556, -0.8315, -1.0), (-2.769e-07, -0.8498, -1.0), (-0.1658, -0.8335, 1.0), (0.5556, -0.8315, 1.0), (0.1723, -0.8315, 1.0), (0.1658, -0.8335, 1.0), (-2.769e-07, -0.8498, 1.0), (0.8498, 6.416e-08, 1.0), (0.8483, -0.01494, 1.0), (0.8483, -0.01494, -1.0), (0.8498, 6.416e-08, -1.0), (0.4178, -0.7356, -1.0), (0.7071, -0.7071, -1.0), (0.3252, -0.7851, -1.0), (0.3827, -0.9239, -1.0), (-0.1951, -0.9808, -1.0), (-0.1951, -0.9808, 1.0), (0.3827, -0.9239, 1.0), (0.7071, -0.7071, 1.0), (0.4178, -0.7356, 1.0), (0.3252, -0.7851, 1.0), (0.9808, -0.1951, 1.0), (0.8335, -0.1658, 1.0), (0.8246, -0.1951, 1.0), (1.255, 1.353e-08, -1.0), (1.255, 1.353e-08, 1.0), (0.9808, -0.1951, -1.0), (0.8335, -0.1658, -1.0), (0.8246, -0.1951, -1.0), (0.4711, -0.7071, -1.0), (0.8874, -0.8874, -1.0), (0.6972, -1.044, -1.0), (-0.2448, -1.231, 1.0), (-0.2448, -1.231, -1.0), (0.6972, -1.044, 1.0), (0.8874, -0.8874, 1.0), (0.4711, -0.7071, 1.0), (0.8198, -0.211, 1.0), (1.231, -0.2448, 1.0), (1.231, -0.2448, -1.0), (0.8198, -0.211, -1.0), (0.6211, -0.5763, -1.0), (0.8315, -0.5556, -1.0), (0.6009, -0.6009, -1.0), (0.4721, -0.7066, -1.0), (0.4803, -1.159, -1.0), (0.4803, -1.159, 1.0), (0.1951, -0.9808, -1.0), (-4.226e-07, -1.255, 1.0), (-3.258e-07, -1.0, 1.0), (-3.258e-07, -1.0, -1.0), (-4.226e-07, -1.255, -1.0), (0.1951, -0.9808, 1.0), (0.8315, -0.5556, 1.0), (0.6211, -0.5763, 1.0), (0.6009, -0.6009, 1.0), (0.4721, -0.7066, 1.0), (0.9239, -0.3827, 1.0), (0.7851, -0.3252, 1.0), (0.7544, -0.3827, 1.0), (0.9239, -0.3827, -1.0), (0.7851, -0.3252, -1.0), (0.7544, -0.3827, -1.0), (0.6381, -0.5556, -1.0), (0.2448, -1.231, -1.0), (0.2448, -1.231, 1.0), (0.6381, -0.5556, 1.0), (0.7449, -0.4003, 1.0), (0.7449, -0.4003, -1.0), (0.7066, -0.4721, -1.0), (1.044, -0.6972, 1.0), (1.044, -0.6972, -1.0), (0.7066, -0.4721, 1.0), (1.159, -0.4803, -1.0), (1.159, -0.4803, 1.0)], [], [(0, 1, 2, 3), (96, 62, 66, 100), (250, 217, 233, 249), (61, 98, 101, 67), (129, 101, 126, 142), (124, 151, 153, 129), (45, 44, 47, 46), (169, 193, 195, 173), (38, 37, 40, 39), (222, 258, 261, 227), (169, 183, 172, 151), (254, 219, 213, 243), (164, 179, 178, 165), (204, 218, 215, 201), (218, 247, 246, 215), (253, 250, 251, 248), (5, 4, 10, 9), (217, 188, 190, 216), (227, 240, 239, 222), (165, 146, 147, 164), (251, 252, 234, 216), (118, 92, 93, 117), (98, 127, 126, 101), (58, 38, 39, 57), (46, 47, 35, 16), (12, 2, 5, 11), (165, 178, 187, 188), (3, 16, 15, 9), (173, 153, 171, 184), (46, 73, 72, 45), (96, 122, 107), (96, 107, 73), (96, 73, 62), (73, 46, 62), (65, 63, 62), (62, 46, 64, 65), (46, 53, 64), (60, 61, 62, 63), (82, 61, 60), (46, 16, 42, 52), (52, 53, 46), (97, 98, 61, 99), (61, 82, 99), (16, 29, 42), (98, 97, 112), (112, 113, 98), (16, 27, 28), (28, 29, 16), (16, 3, 13, 27), (123, 124, 98, 125), (98, 113, 125), (3, 8, 13), (140, 124, 123), (3, 2, 6, 7), (7, 8, 3), (150, 151, 124, 152), (124, 140, 152), (2, 14, 6), (160, 151, 150), (2, 26, 14), (2, 12, 25, 26), (151, 160, 170), (168, 169, 151, 170), (12, 41, 25), (182, 169, 168), (12, 51, 41), (12, 38, 50, 51), (169, 182, 194), (192, 193, 169, 194), (38, 59, 50), (193, 192, 208), (208, 209, 193), (58, 80, 81), (59, 38, 58, 81), (58, 79, 80), (224, 222, 223), (222, 193, 209, 223), (58, 95, 79), (238, 222, 224), (92, 111, 110), (95, 58, 92, 110), (260, 258, 259), (258, 222, 238, 259), (92, 119, 111), (268, 258, 260), (118, 137, 119, 92), (118, 136, 137), (254, 258, 268, 273), (273, 267, 254), (118, 149, 136), (255, 254, 267), (146, 159, 149, 118), (146, 158, 159), (219, 256, 257), (257, 237, 219), (219, 254, 255, 256), (146, 167, 166), (166, 158, 146), (220, 219, 237), (165, 181, 167, 146), (165, 180, 181), (204, 219, 220, 221), (221, 205, 204), (165, 191, 180), (188, 204, 206, 207), (207, 203, 188), (204, 205, 206), (191, 165, 188, 203), (188, 218, 204), (188, 217, 218), (217, 253, 218), (217, 250, 253), (128, 105, 107, 122), (105, 104, 106, 107), (128, 100, 105), (100, 72, 105), (100, 66, 72), (66, 45, 72), (66, 69, 71), (70, 45, 66, 71), (70, 54, 45), (66, 67, 68, 69), (67, 87, 68), (43, 15, 45, 55), (45, 54, 55), (67, 101, 102, 103), (103, 87, 67), (32, 15, 43), (101, 115, 102), (101, 114, 115), (15, 33, 31), (15, 32, 33), (30, 9, 15, 31), (101, 129, 130, 131), (131, 114, 101), (18, 9, 30), (129, 143, 130), (17, 5, 9, 19), (9, 18, 19), (129, 153, 154, 155), (155, 143, 129), (22, 5, 17), (153, 161, 154), (5, 22, 21), (20, 11, 5, 21), (153, 175, 161), (153, 173, 174, 175), (36, 11, 20), (173, 185, 174), (11, 36, 49), (48, 39, 11, 49), (173, 197, 185), (173, 195, 196, 197), (56, 39, 48), (195, 211, 196), (195, 210, 211), (57, 76, 74), (57, 39, 56, 76), (74, 75, 57), (227, 229, 228), (210, 195, 227, 228), (90, 57, 75), (227, 241, 229), (109, 93, 108), (93, 57, 90, 108), (261, 263, 262), (241, 227, 261, 262), (116, 93, 109), (261, 269, 263), (117, 93, 116, 132), (132, 133, 117), (243, 270, 269, 261), (243, 264, 270), (144, 117, 133), (243, 242, 264), (147, 117, 144, 156), (156, 157, 147), (213, 245, 244), (213, 230, 245), (242, 243, 213, 244), (163, 147, 162), (147, 157, 162), (213, 212, 230), (164, 147, 163, 176), (176, 177, 164), (201, 214, 212, 213), (201, 200, 214), (186, 164, 177), (190, 202, 199, 201), (190, 198, 202), (199, 200, 201), (190, 164, 186, 198), (201, 215, 190), (215, 216, 190), (215, 248, 216), (248, 251, 216), (138, 120, 121, 139), (84, 83, 86, 85), (127, 141, 142, 126), (172, 183, 184, 171), (226, 239, 240, 225), (275, 271, 272, 274), (236, 235, 232, 231), (247, 266, 265, 246), (249, 233, 234, 252), (187, 178, 179, 189), (145, 134, 135, 148), (91, 77, 78, 94), (37, 23, 24, 40), (1, 0, 10, 4), (35, 47, 44, 34), (89, 106, 104, 88), (62, 84, 85, 66), (215, 246, 265, 248), (173, 184, 183, 169), (219, 236, 231, 213), (39, 40, 24, 11), (124, 141, 127, 98), (216, 234, 233, 217), (92, 91, 94, 93), (0, 3, 9, 10), (67, 66, 85, 86), (218, 253, 266, 247), (38, 12, 23, 37), (128, 139, 121, 100), (201, 213, 231, 232), (129, 142, 141, 124), (258, 275, 274, 261), (93, 94, 78, 57), (61, 83, 84, 62), (248, 265, 266, 253), (146, 145, 148, 147), (122, 96, 120, 138), (204, 235, 236, 219), (11, 24, 23, 12), (73, 89, 88, 72), (243, 261, 274, 272), (92, 58, 77, 91), (67, 86, 83, 61), (193, 226, 225, 195), (147, 148, 135, 117), (122, 138, 139, 128), (201, 232, 235, 204), (72, 88, 104, 105), (188, 187, 189, 190), (254, 271, 275, 258), (57, 78, 77, 58), (16, 35, 34, 15), (227, 195, 225, 240), (146, 118, 134, 145), (100, 121, 120, 96), (73, 107, 106, 89), (151, 172, 171, 153), (164, 190, 189, 179), (243, 272, 271, 254), (45, 15, 34, 44), (250, 249, 252, 251), (222, 239, 226, 193), (117, 135, 134, 118), (2, 1, 4, 5), (69, 63, 65, 71), (69, 68, 60, 63), (68, 87, 82, 60), (103, 99, 82, 87), (102, 115, 97, 99), (115, 112, 97), (99, 103, 102), (115, 114, 113, 112), (114, 131, 125, 113), (130, 140, 123, 131), (143, 152, 140, 130), (123, 125, 131), (143, 155, 152), (161, 175, 160, 150), (150, 152, 154, 161), (175, 170, 160), (152, 155, 154), (185, 197, 182, 168), (197, 194, 182), (168, 170, 174, 185), (170, 175, 174), (196, 208, 192, 197), (196, 211, 208), (192, 194, 197), (210, 223, 209, 208), (208, 211, 210), (210, 228, 223), (229, 238, 224, 228), (241, 259, 238, 229), (224, 223, 228), (241, 262, 259), (263, 268, 260, 262), (269, 273, 268, 263), (260, 259, 262), (269, 270, 273), (242, 244, 255, 267), (267, 273, 264, 242), (244, 256, 255), (273, 270, 264), (245, 257, 256, 244), (245, 230, 237, 257), (230, 212, 220, 237), (212, 214, 221, 220), (200, 206, 205, 214), (200, 199, 206), (205, 221, 214), (202, 207, 206, 199), (198, 203, 207, 202), (198, 186, 191, 203), (186, 177, 180, 191), (177, 176, 181, 180), (163, 162, 167, 181), (162, 166, 167), (181, 176, 163), (162, 157, 158, 166), (157, 156, 159, 158), (144, 133, 149, 156), (133, 132, 136, 149), (149, 159, 156), (132, 137, 136), (109, 108, 111, 119), (119, 137, 116, 109), (108, 110, 111), (137, 132, 116), (75, 74, 79, 95), (74, 80, 79), (95, 110, 90, 75), (110, 108, 90), (76, 81, 80, 74), (56, 48, 59, 81), (81, 76, 56), (48, 51, 50, 59), (48, 49, 51), (36, 25, 41, 49), (20, 26, 25, 36), (41, 51, 49), (20, 21, 26), (22, 6, 14, 21), (17, 19, 6, 22), (14, 26, 21), (19, 7, 6), (30, 31, 13, 8), (8, 7, 18, 30), (31, 27, 13), (7, 19, 18), (33, 28, 27, 31), (33, 32, 29, 28), (32, 43, 42, 29), (43, 55, 52, 42), (64, 70, 71, 65), (54, 70, 53, 52), (70, 64, 53), (52, 55, 54)])
me_cylinder.materials.append(mat_seagreentransparent)
me_cylinder.use_remesh_preserve_volume = False
me_cylinder.use_remesh_preserve_attributes = False
me_cylinder.use_mirror_vertex_groups = False
me_cylinder.update()

# ---- objects
ob_tinygear = bpy.data.objects.new('TinyGear', me_cylinder_002)
ob_smallergear = bpy.data.objects.new('SmallerGear', me_cylinder_001)
ob_gear = bpy.data.objects.new('Gear', me_cylinder)
ob_lamp = bpy.data.objects.new('Lamp', light_lamp)
ob_camera = bpy.data.objects.new('Camera', cam_camera)

# ---- transforms, parenting, visibility, modifiers, constraints
ob_tinygear.location = (0.0, 0.0, 0.0)
ob_tinygear.scale = (1.473, 1.473, 1.0)
ob_tinygear.lineart.crease_threshold = 0.0
ob_smallergear.location = (0.0, 0.0, 0.0)
ob_smallergear.scale = (3.118, 3.118, 1.0)
ob_smallergear.lineart.crease_threshold = 0.0
ob_gear.location = (0.0, 0.0, 0.0)
ob_gear.scale = (5.849, 5.849, 1.0)
ob_gear.lineart.crease_threshold = 0.0
ob_lamp.location = (4.076, 1.005, 5.904)
ob_lamp.rotation_euler = (0.6503, 0.05522, 1.866)
ob_lamp.lock_rotations_4d = False
ob_lamp.empty_display_type = 'ARROWS'
ob_lamp.color = (0.0, 0.0, 0.0, 0.0)
ob_lamp.lineart.crease_threshold = 0.0
ob_camera.location = (7.481, -6.508, 5.344)
ob_camera.rotation_euler = (1.109, 0.01082, 0.8149)
ob_camera.lock_rotations_4d = False
ob_camera.empty_display_type = 'ARROWS'
ob_camera.color = (0.0, 0.0, 0.0, 0.0)
ob_camera.display_type = 'WIRE'
ob_camera.lineart.crease_threshold = 0.0

# ---- collection membership
col_collection_1.objects.link(ob_tinygear)
col_collection_1.objects.link(ob_smallergear)
col_collection_1.objects.link(ob_gear)
col_collection_1.objects.link(ob_lamp)
col_collection_1.objects.link(ob_camera)

# ---- scene / render settings (as saved in the file)
scene.camera = ob_camera
scene.frame_start = 1; scene.frame_end = 250; scene.frame_set(1)
scene.render.engine = 'BLENDER_EEVEE_NEXT'
scene.render.image_settings.compression = 90
scene.render.resolution_percentage = 50
scene.render.dither_intensity = 0.0
scene.cycles.use_denoising = False
scene.cycles.samples = 10
scene.cycles.sampling_pattern = 'TABULATED_SOBOL'
scene.cycles.light_sampling_threshold = 0.0
scene.cycles.use_adaptive_sampling = False
scene.cycles.use_light_tree = False
scene.cycles.blur_glossy = 0.0
scene.cycles.volume_bounces = 1
scene.cycles.pixel_filter_type = 'GAUSSIAN'
scene.cycles.sample_clamp_indirect = 0.0
scene.view_settings.view_transform = 'Standard'
bpy.context.view_layer.update()
